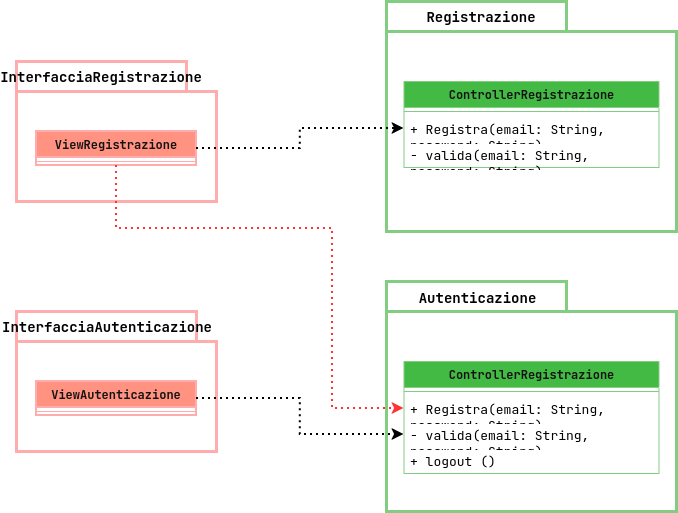

The diagram above was exported from draw.io. Its source (the exported page's mxGraphModel, read from the mxfile embedded in the PNG):
<mxGraphModel dx="1402" dy="729" grid="0" gridSize="10" guides="1" tooltips="1" connect="1" arrows="1" fold="1" page="0" pageScale="1" pageWidth="827" pageHeight="1169" background="light-dark(#FFFFFF,#FFFFFF)" math="0" shadow="0">
  <root>
    <mxCell id="0" />
    <mxCell id="1" parent="0" />
    <mxCell id="rIIMJ5MYCzw7tmYBSoWH-3" connectable="0" parent="1" style="group" value="" vertex="1">
      <mxGeometry height="140" width="200" x="80" y="90" as="geometry" />
    </mxCell>
    <mxCell id="rIIMJ5MYCzw7tmYBSoWH-1" parent="rIIMJ5MYCzw7tmYBSoWH-3" style="shape=folder;fontStyle=1;spacingTop=10;tabWidth=170;tabHeight=30;tabPosition=left;html=1;whiteSpace=wrap;fillColor=light-dark(#E51400,#FFFFFF);fontColor=#ffffff;strokeColor=#B20000;strokeWidth=3;" value="" vertex="1">
      <mxGeometry height="140" width="200" as="geometry" />
    </mxCell>
    <mxCell id="rIIMJ5MYCzw7tmYBSoWH-2" parent="rIIMJ5MYCzw7tmYBSoWH-3" style="text;html=1;whiteSpace=wrap;strokeColor=none;fillColor=none;align=center;verticalAlign=middle;rounded=0;fontColor=light-dark(#000000,#000000);fontStyle=1;fontSize=14;" value="InterfacciaRegistrazione" vertex="1">
      <mxGeometry height="30" width="170" as="geometry" />
    </mxCell>
    <mxCell id="rIIMJ5MYCzw7tmYBSoWH-16" parent="rIIMJ5MYCzw7tmYBSoWH-3" style="swimlane;fontStyle=1;align=center;verticalAlign=top;childLayout=stackLayout;horizontal=1;startSize=26;horizontalStack=0;resizeParent=1;resizeParentMax=0;resizeLast=0;collapsible=1;marginBottom=0;whiteSpace=wrap;html=1;fillColor=#e51400;strokeColor=#B20000;fontColor=#ffffff;strokeWidth=2;" value="ViewRegistrazione" vertex="1">
      <mxGeometry height="34" width="160" x="20" y="70" as="geometry" />
    </mxCell>
    <mxCell id="rIIMJ5MYCzw7tmYBSoWH-18" parent="rIIMJ5MYCzw7tmYBSoWH-16" style="line;strokeWidth=1;fillColor=none;align=left;verticalAlign=middle;spacingTop=-1;spacingLeft=3;spacingRight=3;rotatable=0;labelPosition=right;points=[];portConstraint=eastwest;strokeColor=inherit;" value="" vertex="1">
      <mxGeometry height="8" width="160" y="26" as="geometry" />
    </mxCell>
    <mxCell id="rIIMJ5MYCzw7tmYBSoWH-4" connectable="0" parent="1" style="group" value="" vertex="1">
      <mxGeometry height="140" width="200" x="80" y="340" as="geometry" />
    </mxCell>
    <mxCell id="rIIMJ5MYCzw7tmYBSoWH-5" parent="rIIMJ5MYCzw7tmYBSoWH-4" style="shape=folder;fontStyle=1;spacingTop=10;tabWidth=180;tabHeight=30;tabPosition=left;html=1;whiteSpace=wrap;fillColor=light-dark(#E51400,#FFFFFF);fontColor=#ffffff;strokeColor=#B20000;strokeWidth=3;" value="" vertex="1">
      <mxGeometry height="140" width="200" as="geometry" />
    </mxCell>
    <mxCell id="rIIMJ5MYCzw7tmYBSoWH-6" parent="rIIMJ5MYCzw7tmYBSoWH-4" style="text;html=1;whiteSpace=wrap;strokeColor=none;fillColor=none;align=center;verticalAlign=middle;rounded=0;fontColor=light-dark(#000000,#000000);fontStyle=1;fontSize=14;" value="InterfacciaAutenticazione" vertex="1">
      <mxGeometry height="30" width="170" x="6" as="geometry" />
    </mxCell>
    <mxCell id="rIIMJ5MYCzw7tmYBSoWH-20" parent="rIIMJ5MYCzw7tmYBSoWH-4" style="swimlane;fontStyle=1;align=center;verticalAlign=top;childLayout=stackLayout;horizontal=1;startSize=26;horizontalStack=0;resizeParent=1;resizeParentMax=0;resizeLast=0;collapsible=1;marginBottom=0;whiteSpace=wrap;html=1;fillColor=#e51400;strokeColor=#B20000;fontColor=#ffffff;strokeWidth=2;" value="ViewAutenticazione" vertex="1">
      <mxGeometry height="34" width="160" x="20" y="70" as="geometry" />
    </mxCell>
    <mxCell id="rIIMJ5MYCzw7tmYBSoWH-21" parent="rIIMJ5MYCzw7tmYBSoWH-20" style="line;strokeWidth=1;fillColor=none;align=left;verticalAlign=middle;spacingTop=-1;spacingLeft=3;spacingRight=3;rotatable=0;labelPosition=right;points=[];portConstraint=eastwest;strokeColor=inherit;" value="" vertex="1">
      <mxGeometry height="8" width="160" y="26" as="geometry" />
    </mxCell>
    <mxCell id="rIIMJ5MYCzw7tmYBSoWH-7" connectable="0" parent="1" style="group" value="" vertex="1">
      <mxGeometry height="230" width="290" x="450" y="310" as="geometry" />
    </mxCell>
    <mxCell id="rIIMJ5MYCzw7tmYBSoWH-8" parent="rIIMJ5MYCzw7tmYBSoWH-7" style="shape=folder;fontStyle=1;spacingTop=10;tabWidth=180;tabHeight=30;tabPosition=left;html=1;whiteSpace=wrap;fillColor=light-dark(#008A00,#FFFFFF);fontColor=#ffffff;strokeColor=#005700;strokeWidth=3;" value="" vertex="1">
      <mxGeometry height="230" width="290" as="geometry" />
    </mxCell>
    <mxCell id="rIIMJ5MYCzw7tmYBSoWH-9" parent="rIIMJ5MYCzw7tmYBSoWH-7" style="text;html=1;whiteSpace=wrap;strokeColor=none;fillColor=none;align=center;verticalAlign=middle;rounded=0;fontColor=light-dark(#000000,#000000);fontStyle=1;fontSize=14;" value="Autenticazione" vertex="1">
      <mxGeometry height="49.285714285714285" width="246.5" x="-32.3" y="-9" as="geometry" />
    </mxCell>
    <mxCell id="rIIMJ5MYCzw7tmYBSoWH-33" parent="rIIMJ5MYCzw7tmYBSoWH-7" style="swimlane;fontStyle=1;align=center;verticalAlign=top;childLayout=stackLayout;horizontal=1;startSize=26;horizontalStack=0;resizeParent=1;resizeParentMax=0;resizeLast=0;collapsible=1;marginBottom=0;whiteSpace=wrap;html=1;fillColor=#008a00;fontColor=#ffffff;strokeColor=#005700;" value="ControllerRegistrazione" vertex="1">
      <mxGeometry height="112" width="255" x="17.5" y="80" as="geometry" />
    </mxCell>
    <mxCell id="rIIMJ5MYCzw7tmYBSoWH-34" parent="rIIMJ5MYCzw7tmYBSoWH-33" style="line;strokeWidth=1;fillColor=none;align=left;verticalAlign=middle;spacingTop=-1;spacingLeft=3;spacingRight=3;rotatable=0;labelPosition=right;points=[];portConstraint=eastwest;strokeColor=inherit;" value="" vertex="1">
      <mxGeometry height="8" width="255" y="26" as="geometry" />
    </mxCell>
    <mxCell id="rIIMJ5MYCzw7tmYBSoWH-35" parent="rIIMJ5MYCzw7tmYBSoWH-33" style="text;strokeColor=none;fillColor=none;align=left;verticalAlign=top;spacingLeft=4;spacingRight=4;overflow=hidden;rotatable=0;points=[[0,0.5],[1,0.5]];portConstraint=eastwest;whiteSpace=wrap;html=1;fontColor=light-dark(#000000,#000000);fontStyle=0;fontSize=13;" value="+ Registra(email: String, password: String)" vertex="1">
      <mxGeometry height="26" width="255" y="34" as="geometry" />
    </mxCell>
    <mxCell id="rIIMJ5MYCzw7tmYBSoWH-36" parent="rIIMJ5MYCzw7tmYBSoWH-33" style="text;strokeColor=none;fillColor=none;align=left;verticalAlign=top;spacingLeft=4;spacingRight=4;overflow=hidden;rotatable=0;points=[[0,0.5],[1,0.5]];portConstraint=eastwest;whiteSpace=wrap;html=1;" value="&lt;font style=&quot;color: light-dark(rgb(0, 0, 0), rgb(0, 0, 0));&quot;&gt;&lt;span style=&quot;font-size: 13px;&quot;&gt;- valida(email: String, password: String)&lt;/span&gt;&lt;/font&gt;" vertex="1">
      <mxGeometry height="26" width="255" y="60" as="geometry" />
    </mxCell>
    <mxCell id="rIIMJ5MYCzw7tmYBSoWH-37" parent="rIIMJ5MYCzw7tmYBSoWH-33" style="text;strokeColor=none;fillColor=none;align=left;verticalAlign=top;spacingLeft=4;spacingRight=4;overflow=hidden;rotatable=0;points=[[0,0.5],[1,0.5]];portConstraint=eastwest;whiteSpace=wrap;html=1;" value="&lt;font style=&quot;color: light-dark(rgb(0, 0, 0), rgb(0, 0, 0));&quot;&gt;&lt;span style=&quot;font-size: 13px;&quot;&gt;+ logout ()&lt;/span&gt;&lt;/font&gt;" vertex="1">
      <mxGeometry height="26" width="255" y="86" as="geometry" />
    </mxCell>
    <mxCell id="rIIMJ5MYCzw7tmYBSoWH-10" parent="1" style="shape=folder;fontStyle=1;spacingTop=10;tabWidth=180;tabHeight=30;tabPosition=left;html=1;whiteSpace=wrap;fillColor=light-dark(#008A00,#FFFFFF);fontColor=#ffffff;strokeColor=#005700;strokeWidth=3;" value="" vertex="1">
      <mxGeometry height="230" width="290" x="450" y="30" as="geometry" />
    </mxCell>
    <mxCell id="rIIMJ5MYCzw7tmYBSoWH-11" parent="1" style="text;html=1;whiteSpace=wrap;align=center;verticalAlign=middle;rounded=0;fontColor=light-dark(#000000,#000000);fontStyle=1;fontSize=14;" value="Registrazione" vertex="1">
      <mxGeometry height="30" width="150" x="470" y="30" as="geometry" />
    </mxCell>
    <mxCell id="rIIMJ5MYCzw7tmYBSoWH-27" parent="1" style="swimlane;fontStyle=1;align=center;verticalAlign=top;childLayout=stackLayout;horizontal=1;startSize=26;horizontalStack=0;resizeParent=1;resizeParentMax=0;resizeLast=0;collapsible=1;marginBottom=0;whiteSpace=wrap;html=1;fillColor=#008a00;fontColor=#ffffff;strokeColor=#005700;" value="ControllerRegistrazione" vertex="1">
      <mxGeometry height="86" width="255" x="467.5" y="110" as="geometry" />
    </mxCell>
    <mxCell id="rIIMJ5MYCzw7tmYBSoWH-29" parent="rIIMJ5MYCzw7tmYBSoWH-27" style="line;strokeWidth=1;fillColor=none;align=left;verticalAlign=middle;spacingTop=-1;spacingLeft=3;spacingRight=3;rotatable=0;labelPosition=right;points=[];portConstraint=eastwest;strokeColor=inherit;" value="" vertex="1">
      <mxGeometry height="8" width="255" y="26" as="geometry" />
    </mxCell>
    <mxCell id="rIIMJ5MYCzw7tmYBSoWH-30" parent="rIIMJ5MYCzw7tmYBSoWH-27" style="text;strokeColor=none;fillColor=none;align=left;verticalAlign=top;spacingLeft=4;spacingRight=4;overflow=hidden;rotatable=0;points=[[0,0.5],[1,0.5]];portConstraint=eastwest;whiteSpace=wrap;html=1;fontColor=light-dark(#000000,#000000);fontStyle=0;fontSize=13;" value="+ Registra(email: String, password: String)" vertex="1">
      <mxGeometry height="26" width="255" y="34" as="geometry" />
    </mxCell>
    <mxCell id="rIIMJ5MYCzw7tmYBSoWH-31" parent="rIIMJ5MYCzw7tmYBSoWH-27" style="text;strokeColor=none;fillColor=none;align=left;verticalAlign=top;spacingLeft=4;spacingRight=4;overflow=hidden;rotatable=0;points=[[0,0.5],[1,0.5]];portConstraint=eastwest;whiteSpace=wrap;html=1;" value="&lt;font style=&quot;color: light-dark(rgb(0, 0, 0), rgb(0, 0, 0));&quot;&gt;&lt;span style=&quot;font-size: 13px;&quot;&gt;- valida(email: String, password: String)&lt;/span&gt;&lt;/font&gt;" vertex="1">
      <mxGeometry height="26" width="255" y="60" as="geometry" />
    </mxCell>
    <mxCell id="rIIMJ5MYCzw7tmYBSoWH-38" edge="1" parent="1" source="rIIMJ5MYCzw7tmYBSoWH-16" style="edgeStyle=orthogonalEdgeStyle;rounded=0;orthogonalLoop=1;jettySize=auto;html=1;exitX=1;exitY=0.5;exitDx=0;exitDy=0;entryX=0;entryY=0.5;entryDx=0;entryDy=0;fontColor=light-dark(#000000,#000000);dashed=1;dashPattern=1 2;strokeColor=light-dark(#000000,#000000);strokeWidth=2;" target="rIIMJ5MYCzw7tmYBSoWH-30">
      <mxGeometry relative="1" as="geometry" />
    </mxCell>
    <mxCell id="rIIMJ5MYCzw7tmYBSoWH-39" edge="1" parent="1" source="rIIMJ5MYCzw7tmYBSoWH-20" style="edgeStyle=orthogonalEdgeStyle;rounded=0;orthogonalLoop=1;jettySize=auto;html=1;exitX=1;exitY=0.5;exitDx=0;exitDy=0;entryX=0;entryY=0.5;entryDx=0;entryDy=0;fontColor=light-dark(#000000,#000000);dashed=1;dashPattern=1 2;strokeColor=light-dark(#000000,#000000);strokeWidth=2;" target="rIIMJ5MYCzw7tmYBSoWH-36">
      <mxGeometry relative="1" as="geometry">
        <mxPoint x="288" y="434.5" as="sourcePoint" />
        <mxPoint x="496" y="414.5" as="targetPoint" />
      </mxGeometry>
    </mxCell>
    <mxCell id="rIIMJ5MYCzw7tmYBSoWH-40" edge="1" parent="1" source="rIIMJ5MYCzw7tmYBSoWH-16" style="edgeStyle=orthogonalEdgeStyle;rounded=0;orthogonalLoop=1;jettySize=auto;html=1;exitX=0.5;exitY=1;exitDx=0;exitDy=0;entryX=0;entryY=0.5;entryDx=0;entryDy=0;strokeColor=light-dark(#000000,#FF3333);dashed=1;dashPattern=1 2;strokeWidth=2;" target="rIIMJ5MYCzw7tmYBSoWH-35">
      <mxGeometry relative="1" as="geometry">
        <Array as="points">
          <mxPoint x="180" y="257" />
          <mxPoint x="396" y="257" />
          <mxPoint x="396" y="437" />
        </Array>
      </mxGeometry>
    </mxCell>
  </root>
</mxGraphModel>